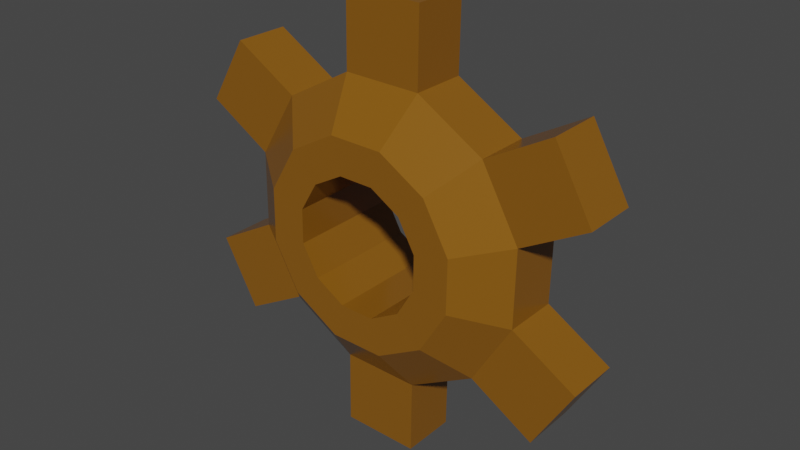# Source: Gear.blend  (saved by Blender 3.4.6; exported with 4.5.12 LTS)
import bpy
from mathutils import Matrix  # noqa: F401  (used for matrix-valued properties, if any)

bpy.ops.wm.read_factory_settings(use_empty=True)
scene = bpy.context.scene
scene.name = 'Scene'

# ---- collections
col_collection = bpy.data.collections.new('Collection'); scene.collection.children.link(col_collection)

# ---- materials (node trees are filled in below, after node groups)
mat_gears = bpy.data.materials.new('Gears')
mat_gears.use_transparent_shadow = False

# ---- material node trees
mat_gears.use_nodes = True; mat_gears.node_tree.nodes.clear()
_N = mat_gears.node_tree.nodes; _L = mat_gears.node_tree.links
n0 = _N.new('ShaderNodeBsdfPrincipled'); n0.name = 'Principled BSDF'; n0.location = (10, 300)
n0.distribution = 'GGX'
n0.subsurface_method = 'RANDOM_WALK_SKIN'
n0.inputs[0].default_value = (0.2382, 0.0962, 0.007724, 1.0)
n0.inputs[2].default_value = 0.2079
n0.inputs[3].default_value = 1.45
n0.inputs[13].default_value = 0.4794
n0.inputs[27].default_value = (0.0, 0.0, 0.0, 1.0)
n0.inputs[28].default_value = 1.0
n1 = _N.new('ShaderNodeOutputMaterial'); n1.name = 'Material Output'; n1.location = (300, 300)
_L.new(n0.outputs[0], n1.inputs[0])
n1.is_active_output = True

# ---- world
world_world = bpy.data.worlds.new('World'); scene.world = world_world
world_world.use_nodes = True; world_world.node_tree.nodes.clear()
_N = world_world.node_tree.nodes; _L = world_world.node_tree.links
n0 = _N.new('ShaderNodeOutputWorld'); n0.name = 'World Output'; n0.location = (300, 300)
n1 = _N.new('ShaderNodeBackground'); n1.name = 'Background'; n1.location = (10, 300)
n1.inputs[0].default_value = (0.05088, 0.05088, 0.05088, 1.0)
_L.new(n1.outputs[0], n0.inputs[0])
n0.is_active_output = True
world_world.color = (0.05088, 0.05088, 0.05088)
world_world.use_sun_shadow = False
world_world.sun_shadow_jitter_overblur = 0.0

# ---- meshes
me_gear = bpy.data.meshes.new('gear')
me_gear.from_pydata([(0.07081, 0.09451, 0.371), (-0.05858, 0.09451, 0.3728), (-0.06037, 0.09451, 0.2475), (-0.06037, 0.002107, 0.2475), (0.06902, 0.09451, 0.2456), (0.06902, 0.002107, 0.2456), (0.1802, 0.09451, 0.1793), (0.1802, 0.002107, 0.1793), (0.2433, 0.09451, 0.06636), (0.2433, 0.002108, 0.06636), (0.2414, 0.09451, -0.06304), (0.2414, 0.002108, -0.06304), (0.1751, 0.09451, -0.1742), (0.1751, 0.002108, -0.1742), (0.06212, 0.09451, -0.2373), (0.06212, 0.002108, -0.2373), (-0.06728, 0.09451, -0.2354), (-0.06728, 0.002108, -0.2354), (-0.1784, 0.09451, -0.1691), (-0.1784, 0.002108, -0.1691), (-0.2415, 0.09451, -0.05613), (-0.2415, 0.002108, -0.05613), (-0.2397, 0.09451, 0.07327), (-0.2397, 0.002107, 0.07327), (-0.1734, 0.09451, 0.1844), (-0.1734, 0.002107, 0.1844), (0.07081, 0.002107, 0.371), (-0.05858, 0.002107, 0.3728), (0.2896, 0.002107, 0.2405), (0.2896, 0.09451, 0.2405), (0.3527, 0.09451, 0.1275), (0.3527, 0.002108, 0.1275), (0.3491, 0.002108, -0.1273), (0.3491, 0.09451, -0.1273), (0.2828, 0.09451, -0.2384), (0.2828, 0.002108, -0.2384), (0.06032, 0.002108, -0.3626), (0.06032, 0.09451, -0.3626), (-0.06907, 0.09451, -0.3608), (-0.06907, 0.002108, -0.3608), (-0.2879, 0.002108, -0.2302), (-0.2879, 0.09451, -0.2302), (-0.351, 0.09451, -0.1172), (-0.351, 0.002108, -0.1172), (-0.3473, 0.002107, 0.1375), (-0.3473, 0.09451, 0.1375), (-0.281, 0.09451, 0.2486), (-0.281, 0.002107, 0.2486), (-0.04213, 0.1472, 0.1753), (0.04873, 0.1472, 0.174), (0.1268, 0.1472, 0.1275), (0.1711, 0.1472, 0.04812), (0.1698, 0.1472, -0.04274), (0.1232, 0.1472, -0.1208), (0.04388, 0.1472, -0.1651), (-0.04698, 0.1472, -0.1638), (-0.125, 0.1472, -0.1172), (-0.1693, 0.1472, -0.03789), (-0.168, 0.1472, 0.05297), (-0.1215, 0.1472, 0.131), (0.04799, -0.05383, 0.1714), (-0.04147, -0.05383, 0.1727), (0.1248, -0.05383, 0.1256), (0.1684, -0.05383, 0.04745), (0.1672, -0.05383, -0.042), (0.1213, -0.05383, -0.1188), (0.04321, -0.05383, -0.1624), (-0.04624, -0.05383, -0.1612), (-0.1231, -0.05383, -0.1153), (-0.1667, -0.05383, -0.03722), (-0.1654, -0.05383, 0.05223), (-0.1196, -0.05383, 0.1291), (-0.02689, 0.1466, 0.115), (0.03176, 0.1466, 0.1141), (0.08214, 0.1466, 0.08409), (0.1107, 0.1466, 0.03288), (0.1099, 0.1466, -0.02578), (0.07985, 0.1466, -0.07615), (0.02863, 0.1466, -0.1048), (-0.03002, 0.1466, -0.1039), (-0.0804, 0.1466, -0.07386), (-0.109, 0.1466, -0.02265), (-0.1082, 0.1466, 0.03601), (-0.0781, 0.1466, 0.08638), (0.03128, -0.0533, 0.1125), (-0.02646, -0.0533, 0.1133), (-0.07688, -0.0533, 0.08512), (-0.1065, -0.0533, 0.03553), (-0.1073, -0.0533, -0.02222), (-0.07914, -0.0533, -0.07264), (-0.02954, -0.0533, -0.1022), (0.0282, -0.0533, -0.1031), (0.07862, -0.0533, -0.07489), (0.1082, -0.0533, -0.0253), (0.109, -0.0533, 0.03245), (0.08088, -0.0533, 0.08287)], [], [(9, 8, 30, 31), (8, 6, 29, 30), (18, 19, 40, 41), (14, 15, 36, 37), (15, 17, 39, 36), (4, 5, 7, 6), (4, 2, 1, 0), (2, 3, 27, 1), (13, 12, 34, 35), (12, 10, 33, 34), (25, 24, 46, 47), (8, 9, 11, 10), (19, 21, 43, 40), (3, 5, 26, 27), (6, 7, 28, 29), (7, 9, 31, 28), (45, 44, 47, 46), (12, 13, 15, 14), (22, 23, 44, 45), (41, 40, 43, 42), (16, 14, 37, 38), (17, 16, 38, 39), (37, 36, 39, 38), (16, 17, 19, 18), (10, 11, 32, 33), (33, 32, 35, 34), (23, 25, 47, 44), (5, 4, 0, 26), (29, 28, 31, 30), (20, 21, 23, 22), (13, 11, 64, 65), (1, 27, 26, 0), (11, 13, 35, 32), (24, 22, 45, 46), (20, 18, 41, 42), (24, 25, 3, 2), (20, 22, 58, 57), (21, 20, 42, 43), (88, 89, 80, 81), (16, 18, 56, 55), (12, 14, 54, 53), (8, 10, 52, 51), (2, 4, 49, 48), (4, 6, 50, 49), (22, 24, 59, 58), (18, 20, 57, 56), (14, 16, 55, 54), (24, 2, 48, 59), (10, 12, 53, 52), (6, 8, 51, 50), (89, 90, 79, 80), (9, 7, 62, 63), (23, 21, 69, 70), (19, 17, 67, 68), (15, 13, 65, 66), (11, 9, 63, 64), (7, 5, 60, 62), (3, 25, 71, 61), (25, 23, 70, 71), (5, 3, 61, 60), (21, 19, 68, 69), (17, 15, 66, 67), (90, 91, 78, 79), (49, 73, 72, 48), (50, 74, 73, 49), (51, 75, 74, 50), (52, 76, 75, 51), (53, 77, 76, 52), (54, 78, 77, 53), (55, 79, 78, 54), (56, 80, 79, 55), (57, 81, 80, 56), (58, 82, 81, 57), (59, 83, 82, 58), (48, 72, 83, 59), (91, 92, 77, 78), (61, 85, 84, 60), (71, 86, 85, 61), (70, 87, 86, 71), (69, 88, 87, 70), (68, 89, 88, 69), (67, 90, 89, 68), (66, 91, 90, 67), (65, 92, 91, 66), (64, 93, 92, 65), (63, 94, 93, 64), (62, 95, 94, 63), (60, 84, 95, 62), (87, 88, 81, 82), (86, 87, 82, 83), (85, 86, 83, 72), (84, 85, 72, 73), (95, 84, 73, 74), (94, 95, 74, 75), (93, 94, 75, 76), (92, 93, 76, 77)])
_uv = me_gear.uv_layers.new(name='UVMap')
_uv.uv.foreach_set('vector', [0.75, 1.0, 0.75, 0.5, 0.75, 0.5, 0.75, 1.0, 0.99, 0.25, 0.9578, 0.37, 0.9578, 0.37, 0.99, 0.25, 0.3333, 0.5, 0.3333, 1.0, 0.3333, 1.0, 0.3333, 0.5, 0.5, 0.5, 0.5, 1.0, 0.5, 1.0, 0.5, 0.5, 0.25, 0.01, 0.13, 0.04215, 0.13, 0.04215, 0.25, 0.01, 0.9167, 0.5, 0.9167, 1.0, 0.8333, 1.0, 0.8333, 0.5, 0.87, 0.4578, 0.75, 0.49, 0.75, 0.49, 0.87, 0.4578, 7.451e-08, 0.5, 7.451e-08, 1.0, 7.451e-08, 1.0, 7.451e-08, 0.5, 0.5833, 1.0, 0.5833, 0.5, 0.5833, 0.5, 0.5833, 1.0, 0.87, 0.04215, 0.9578, 0.13, 0.9578, 0.13, 0.87, 0.04215, 0.08333, 1.0, 0.08333, 0.5, 0.08333, 0.5, 0.08333, 1.0, 0.75, 0.5, 0.75, 1.0, 0.6667, 1.0, 0.6667, 0.5, 0.04215, 0.13, 0.01, 0.25, 0.01, 0.25, 0.04215, 0.13, 0.25, 0.49, 0.37, 0.4578, 0.37, 0.4578, 0.25, 0.49, 0.8333, 0.5, 0.8333, 1.0, 0.8333, 1.0, 0.8333, 0.5, 0.4578, 0.37, 0.49, 0.25, 0.49, 0.25, 0.4578, 0.37, 0.1667, 0.5, 0.1667, 1.0, 0.08333, 1.0, 0.08333, 0.5, 0.5833, 0.5, 0.5833, 1.0, 0.5, 1.0, 0.5, 0.5, 0.1667, 0.5, 0.1667, 1.0, 0.1667, 1.0, 0.1667, 0.5, 0.3333, 0.5, 0.3333, 1.0, 0.25, 1.0, 0.25, 0.5, 0.63, 0.04215, 0.75, 0.01, 0.75, 0.01, 0.63, 0.04215, 0.4167, 1.0, 0.4167, 0.5, 0.4167, 0.5, 0.4167, 1.0, 0.5, 0.5, 0.5, 1.0, 0.4167, 1.0, 0.4167, 0.5, 0.4167, 0.5, 0.4167, 1.0, 0.3333, 1.0, 0.3333, 0.5, 0.6667, 0.5, 0.6667, 1.0, 0.6667, 1.0, 0.6667, 0.5, 0.6667, 0.5, 0.6667, 1.0, 0.5833, 1.0, 0.5833, 0.5, 0.04215, 0.37, 0.13, 0.4578, 0.13, 0.4578, 0.04215, 0.37, 0.9167, 1.0, 0.9167, 0.5, 0.9167, 0.5, 0.9167, 1.0, 0.8333, 0.5, 0.8333, 1.0, 0.75, 1.0, 0.75, 0.5, 0.25, 0.5, 0.25, 1.0, 0.1667, 1.0, 0.1667, 0.5, 0.37, 0.04215, 0.4578, 0.13, 0.4578, 0.13, 0.37, 0.04215, 1.0, 0.5, 1.0, 1.0, 0.9167, 1.0, 0.9167, 0.5, 0.4578, 0.13, 0.37, 0.04215, 0.37, 0.04215, 0.4578, 0.13, 0.63, 0.4578, 0.5422, 0.37, 0.5422, 0.37, 0.63, 0.4578, 0.51, 0.25, 0.5422, 0.13, 0.5422, 0.13, 0.51, 0.25, 0.08333, 0.5, 0.08333, 1.0, 7.451e-08, 1.0, 7.451e-08, 0.5, 0.25, 0.5, 0.1667, 0.5, 0.1667, 0.5, 0.25, 0.5, 0.25, 1.0, 0.25, 0.5, 0.25, 0.5, 0.25, 1.0, 0.01, 0.25, 0.04215, 0.13, 0.5422, 0.13, 0.51, 0.25, 0.4167, 0.5, 0.3333, 0.5, 0.3333, 0.5, 0.4167, 0.5, 0.5833, 0.5, 0.5, 0.5, 0.5, 0.5, 0.5833, 0.5, 0.75, 0.5, 0.6667, 0.5, 0.6667, 0.5, 0.75, 0.5, 0.75, 0.49, 0.87, 0.4578, 0.87, 0.4578, 0.75, 0.49, 0.9167, 0.5, 0.8333, 0.5, 0.8333, 0.5, 0.9167, 0.5, 0.5422, 0.37, 0.63, 0.4578, 0.63, 0.4578, 0.5422, 0.37, 0.5422, 0.13, 0.51, 0.25, 0.51, 0.25, 0.5422, 0.13, 0.75, 0.01, 0.63, 0.04215, 0.63, 0.04215, 0.75, 0.01, 0.08333, 0.5, 7.451e-08, 0.5, 7.451e-08, 0.5, 0.08333, 0.5, 0.9578, 0.13, 0.87, 0.04215, 0.87, 0.04215, 0.9578, 0.13, 0.9578, 0.37, 0.99, 0.25, 0.99, 0.25, 0.9578, 0.37, 0.04215, 0.13, 0.13, 0.04215, 0.63, 0.04215, 0.5422, 0.13, 0.49, 0.25, 0.4578, 0.37, 0.4578, 0.37, 0.49, 0.25, 0.1667, 1.0, 0.25, 1.0, 0.25, 1.0, 0.1667, 1.0, 0.3333, 1.0, 0.4167, 1.0, 0.4167, 1.0, 0.3333, 1.0, 0.5, 1.0, 0.5833, 1.0, 0.5833, 1.0, 0.5, 1.0, 0.6667, 1.0, 0.75, 1.0, 0.75, 1.0, 0.6667, 1.0, 0.8333, 1.0, 0.9167, 1.0, 0.9167, 1.0, 0.8333, 1.0, 7.451e-08, 1.0, 0.08333, 1.0, 0.08333, 1.0, 7.451e-08, 1.0, 0.13, 0.4578, 0.04215, 0.37, 0.04215, 0.37, 0.13, 0.4578, 0.37, 0.4578, 0.25, 0.49, 0.25, 0.49, 0.37, 0.4578, 0.01, 0.25, 0.04215, 0.13, 0.04215, 0.13, 0.01, 0.25, 0.13, 0.04215, 0.25, 0.01, 0.25, 0.01, 0.13, 0.04215, 0.13, 0.04215, 0.25, 0.01, 0.75, 0.01, 0.63, 0.04215, 0.87, 0.4578, 0.87, 0.4578, 0.75, 0.49, 0.75, 0.49, 0.9578, 0.37, 0.9578, 0.37, 0.87, 0.4578, 0.87, 0.4578, 0.99, 0.25, 0.99, 0.25, 0.9578, 0.37, 0.9578, 0.37, 0.9578, 0.13, 0.9578, 0.13, 0.99, 0.25, 0.99, 0.25, 0.87, 0.04215, 0.87, 0.04215, 0.9578, 0.13, 0.9578, 0.13, 0.75, 0.01, 0.75, 0.01, 0.87, 0.04215, 0.87, 0.04215, 0.63, 0.04215, 0.63, 0.04215, 0.75, 0.01, 0.75, 0.01, 0.5422, 0.13, 0.5422, 0.13, 0.63, 0.04215, 0.63, 0.04215, 0.51, 0.25, 0.51, 0.25, 0.5422, 0.13, 0.5422, 0.13, 0.5422, 0.37, 0.5422, 0.37, 0.51, 0.25, 0.51, 0.25, 0.63, 0.4578, 0.63, 0.4578, 0.5422, 0.37, 0.5422, 0.37, 0.75, 0.49, 0.75, 0.49, 0.63, 0.4578, 0.63, 0.4578, 0.25, 0.01, 0.37, 0.04215, 0.87, 0.04215, 0.75, 0.01, 0.25, 0.49, 0.25, 0.49, 0.37, 0.4578, 0.37, 0.4578, 0.13, 0.4578, 0.13, 0.4578, 0.25, 0.49, 0.25, 0.49, 0.04215, 0.37, 0.04215, 0.37, 0.13, 0.4578, 0.13, 0.4578, 0.01, 0.25, 0.01, 0.25, 0.04215, 0.37, 0.04215, 0.37, 0.04215, 0.13, 0.04215, 0.13, 0.01, 0.25, 0.01, 0.25, 0.13, 0.04215, 0.13, 0.04215, 0.04215, 0.13, 0.04215, 0.13, 0.25, 0.01, 0.25, 0.01, 0.13, 0.04215, 0.13, 0.04215, 0.37, 0.04215, 0.37, 0.04215, 0.25, 0.01, 0.25, 0.01, 0.4578, 0.13, 0.4578, 0.13, 0.37, 0.04215, 0.37, 0.04215, 0.49, 0.25, 0.49, 0.25, 0.4578, 0.13, 0.4578, 0.13, 0.4578, 0.37, 0.4578, 0.37, 0.49, 0.25, 0.49, 0.25, 0.37, 0.4578, 0.37, 0.4578, 0.4578, 0.37, 0.4578, 0.37, 0.04215, 0.37, 0.01, 0.25, 0.51, 0.25, 0.5422, 0.37, 0.13, 0.4578, 0.04215, 0.37, 0.5422, 0.37, 0.63, 0.4578, 0.25, 0.49, 0.13, 0.4578, 0.63, 0.4578, 0.75, 0.49, 0.37, 0.4578, 0.25, 0.49, 0.75, 0.49, 0.87, 0.4578, 0.4578, 0.37, 0.37, 0.4578, 0.87, 0.4578, 0.9578, 0.37, 0.49, 0.25, 0.4578, 0.37, 0.9578, 0.37, 0.99, 0.25, 0.4578, 0.13, 0.49, 0.25, 0.99, 0.25, 0.9578, 0.13, 0.37, 0.04215, 0.4578, 0.13, 0.9578, 0.13, 0.87, 0.04215])
me_gear.materials.append(mat_gears)
me_gear.use_mirror_vertex_groups = False
me_gear.update()

# ---- objects
ob_gear = bpy.data.objects.new('gear', me_gear)

# ---- transforms, parenting, visibility, modifiers, constraints
ob_gear.location = (0.0, 0.0, 0.0)
ob_gear.lock_rotations_4d = False
ob_gear.empty_display_type = 'ARROWS'
ob_gear.lineart.crease_threshold = 0.0

# ---- collection membership
col_collection.objects.link(ob_gear)

# ---- scene / render settings (as saved in the file)
scene.frame_start = 1; scene.frame_end = 250; scene.frame_set(1)
scene.render.engine = 'BLENDER_EEVEE_NEXT'
scene.cycles.sampling_pattern = 'TABULATED_SOBOL'
scene.cycles.use_light_tree = False
scene.view_settings.view_transform = 'Filmic'
bpy.context.view_layer.update()

# ---- added for rendering (the .blend has no active camera and no usable light): camera, sun
cam_auto = bpy.data.cameras.new('AutoCamera')
cam_auto.lens = 50.0
cam_auto.sensor_width = 36.0
cam_auto.clip_end = 1000.0
ob_auto_camera = bpy.data.objects.new('AutoCamera', cam_auto)
scene.collection.objects.link(ob_auto_camera)
ob_auto_camera.location = (0.960785, -1.10523, 0.773046)
ob_auto_camera.rotation_euler = (1.09748, -7.21219e-08, 0.694738)
scene.camera = ob_auto_camera
light_auto_sun = bpy.data.lights.new('AutoSun', 'SUN')
light_auto_sun.energy = 3.0
light_auto_sun.angle = 0.0523599
ob_auto_sun = bpy.data.objects.new('AutoSun', light_auto_sun)
scene.collection.objects.link(ob_auto_sun)
ob_auto_sun.rotation_euler = (0.872665, 0.174533, 0.523599)
bpy.context.view_layer.update()
